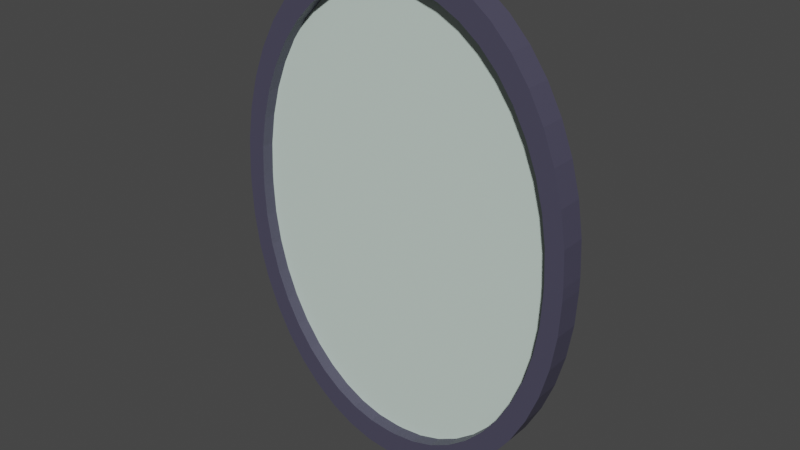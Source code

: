 # Source: ToiletMirror.blend  (saved by Blender 3.5.10; exported with 4.5.12 LTS)
import bpy
from mathutils import Matrix  # noqa: F401  (used for matrix-valued properties, if any)

bpy.ops.wm.read_factory_settings(use_empty=True)
scene = bpy.context.scene
scene.name = 'Scene'

# ---- collections
col_misc4 = bpy.data.collections.new('misc4'); scene.collection.children.link(col_misc4)

# ---- materials (node trees are filled in below, after node groups)
mat_material_012 = bpy.data.materials.new('Material.012')
mat_material_012.use_transparent_shadow = False
mat_material_013 = bpy.data.materials.new('Material.013')
mat_material_013.use_transparent_shadow = False

# ---- material node trees
mat_material_012.use_nodes = True; mat_material_012.node_tree.nodes.clear()
_N = mat_material_012.node_tree.nodes; _L = mat_material_012.node_tree.links
n0 = _N.new('ShaderNodeBsdfPrincipled'); n0.name = 'Principled BSDF'; n0.location = (10, 300)
n0.distribution = 'GGX'
n0.subsurface_method = 'RANDOM_WALK_SKIN'
n0.inputs[0].default_value = (0.06848, 0.0648, 0.1046, 1.0)
n0.inputs[3].default_value = 1.45
n0.inputs[27].default_value = (0.0, 0.0, 0.0, 1.0)
n0.inputs[28].default_value = 1.0
n1 = _N.new('ShaderNodeOutputMaterial'); n1.name = 'Material Output'; n1.location = (300, 300)
_L.new(n0.outputs[0], n1.inputs[0])
n1.is_active_output = True
mat_material_013.use_nodes = True; mat_material_013.node_tree.nodes.clear()
_N = mat_material_013.node_tree.nodes; _L = mat_material_013.node_tree.links
n0 = _N.new('ShaderNodeBsdfPrincipled'); n0.name = 'Principled BSDF'; n0.location = (10, 300)
n0.distribution = 'GGX'
n0.subsurface_method = 'RANDOM_WALK_SKIN'
n0.inputs[0].default_value = (0.6451, 0.7743, 0.7059, 1.0)
n0.inputs[3].default_value = 1.45
n0.inputs[27].default_value = (0.0, 0.0, 0.0, 1.0)
n0.inputs[28].default_value = 1.0
n1 = _N.new('ShaderNodeOutputMaterial'); n1.name = 'Material Output'; n1.location = (300, 300)
_L.new(n0.outputs[0], n1.inputs[0])
n1.is_active_output = True

# ---- world
world_world = bpy.data.worlds.new('World'); scene.world = world_world
world_world.use_nodes = True; world_world.node_tree.nodes.clear()
_N = world_world.node_tree.nodes; _L = world_world.node_tree.links
n0 = _N.new('ShaderNodeOutputWorld'); n0.name = 'World Output'; n0.location = (300, 300)
n1 = _N.new('ShaderNodeBackground'); n1.name = 'Background'; n1.location = (10, 300)
n1.inputs[0].default_value = (0.05088, 0.05088, 0.05088, 1.0)
_L.new(n1.outputs[0], n0.inputs[0])
n0.is_active_output = True
world_world.color = (0.05088, 0.05088, 0.05088)
world_world.use_sun_shadow = False
world_world.sun_shadow_jitter_overblur = 0.0

# ---- meshes
me_cube_117 = bpy.data.meshes.new('Cube.117')
me_cube_117.from_pydata([(-1.0, -1.0, -0.02466), (-0.02466, -1.0, -1.0), (-0.9901, -1.0, -0.1635), (-0.9605, -1.0, -0.2994), (-0.9119, -1.0, -0.4298), (-0.8452, -1.0, -0.552), (-0.7618, -1.0, -0.6634), (-0.6634, -1.0, -0.7618), (-0.552, -1.0, -0.8452), (-0.4298, -1.0, -0.9119), (-0.2994, -1.0, -0.9605), (-0.1635, -1.0, -0.9901), (-0.02466, -1.0, 1.0), (-1.0, -1.0, 0.02466), (-0.1635, -1.0, 0.9901), (-0.2994, -1.0, 0.9605), (-0.4298, -1.0, 0.9119), (-0.552, -1.0, 0.8452), (-0.6634, -1.0, 0.7618), (-0.7618, -1.0, 0.6634), (-0.8452, -1.0, 0.552), (-0.9119, -1.0, 0.4298), (-0.9605, -1.0, 0.2994), (-0.9901, -1.0, 0.1635), (-0.02466, 1.0, -1.0), (-1.0, 1.0, -0.02466), (-0.1635, 1.0, -0.9901), (-0.2994, 1.0, -0.9605), (-0.4298, 1.0, -0.9119), (-0.552, 1.0, -0.8452), (-0.6634, 1.0, -0.7618), (-0.7618, 1.0, -0.6634), (-0.8452, 1.0, -0.552), (-0.9119, 1.0, -0.4298), (-0.9605, 1.0, -0.2994), (-0.9901, 1.0, -0.1635), (-1.0, 1.0, 0.02466), (-0.02466, 1.0, 1.0), (-0.9901, 1.0, 0.1635), (-0.9605, 1.0, 0.2994), (-0.9119, 1.0, 0.4298), (-0.8452, 1.0, 0.552), (-0.7618, 1.0, 0.6634), (-0.6634, 1.0, 0.7618), (-0.552, 1.0, 0.8452), (-0.4298, 1.0, 0.9119), (-0.2994, 1.0, 0.9605), (-0.1635, 1.0, 0.9901), (0.02466, -1.0, -1.0), (1.0, -1.0, -0.02466), (0.1635, -1.0, -0.9901), (0.2994, -1.0, -0.9605), (0.4298, -1.0, -0.9119), (0.552, -1.0, -0.8452), (0.6634, -1.0, -0.7618), (0.7618, -1.0, -0.6634), (0.8452, -1.0, -0.552), (0.9119, -1.0, -0.4298), (0.9605, -1.0, -0.2994), (0.9901, -1.0, -0.1635), (1.0, -1.0, 0.02466), (0.02466, -1.0, 1.0), (0.9901, -1.0, 0.1635), (0.9605, -1.0, 0.2994), (0.9119, -1.0, 0.4298), (0.8452, -1.0, 0.552), (0.7618, -1.0, 0.6634), (0.6634, -1.0, 0.7618), (0.552, -1.0, 0.8452), (0.4298, -1.0, 0.9119), (0.2994, -1.0, 0.9605), (0.1635, -1.0, 0.9901), (1.0, 1.0, -0.02466), (0.02466, 1.0, -1.0), (0.9901, 1.0, -0.1635), (0.9605, 1.0, -0.2994), (0.9119, 1.0, -0.4298), (0.8452, 1.0, -0.552), (0.7618, 1.0, -0.6634), (0.6634, 1.0, -0.7618), (0.552, 1.0, -0.8452), (0.4298, 1.0, -0.9119), (0.2994, 1.0, -0.9605), (0.1635, 1.0, -0.9901), (0.02466, 1.0, 1.0), (1.0, 1.0, 0.02466), (0.1635, 1.0, 0.9901), (0.2994, 1.0, 0.9605), (0.4298, 1.0, 0.9119), (0.552, 1.0, 0.8452), (0.6634, 1.0, 0.7618), (0.7618, 1.0, 0.6634), (0.8452, 1.0, 0.552), (0.9119, 1.0, 0.4298), (0.9605, 1.0, 0.2994), (0.9901, 1.0, 0.1635), (-0.02218, -1.0, -0.8994), (-0.147, -1.0, -0.8905), (-0.2693, -1.0, -0.8639), (-0.3866, -1.0, -0.8201), (-0.4964, -1.0, -0.7601), (-0.5966, -1.0, -0.6851), (-0.6851, -1.0, -0.5966), (-0.7601, -1.0, -0.4964), (-0.8201, -1.0, -0.3866), (-0.8639, -1.0, -0.2693), (-0.8905, -1.0, -0.147), (-0.8994, -1.0, -0.02218), (-0.147, -1.0, 0.8905), (-0.02218, -1.0, 0.8994), (-0.2693, -1.0, 0.8639), (-0.3866, -1.0, 0.8201), (-0.4964, -1.0, 0.7601), (-0.5966, -1.0, 0.6851), (-0.6851, -1.0, 0.5966), (-0.7601, -1.0, 0.4964), (-0.8201, -1.0, 0.3866), (-0.8639, -1.0, 0.2693), (-0.8905, -1.0, 0.147), (-0.8994, -1.0, 0.02218), (0.147, -1.0, -0.8905), (0.02218, -1.0, -0.8994), (0.2693, -1.0, -0.8639), (0.3866, -1.0, -0.8201), (0.4964, -1.0, -0.7601), (0.5966, -1.0, -0.6851), (0.6851, -1.0, -0.5966), (0.7601, -1.0, -0.4964), (0.8201, -1.0, -0.3866), (0.8639, -1.0, -0.2693), (0.8905, -1.0, -0.147), (0.8994, -1.0, -0.02218), (0.02218, -1.0, 0.8994), (0.147, -1.0, 0.8905), (0.2693, -1.0, 0.8639), (0.3866, -1.0, 0.8201), (0.4964, -1.0, 0.7601), (0.5966, -1.0, 0.6851), (0.6851, -1.0, 0.5966), (0.7601, -1.0, 0.4964), (0.8201, -1.0, 0.3866), (0.8639, -1.0, 0.2693), (0.8905, -1.0, 0.147), (0.8994, -1.0, 0.02218), (-0.02218, -0.03463, -0.8994), (-0.147, -0.03463, -0.8905), (-0.2693, -0.03463, -0.8639), (-0.3866, -0.03463, -0.8201), (-0.4964, -0.03463, -0.7601), (-0.5966, -0.03463, -0.6851), (-0.6851, -0.03463, -0.5966), (-0.7601, -0.03463, -0.4964), (-0.8201, -0.03463, -0.3866), (-0.8639, -0.03463, -0.2693), (-0.8905, -0.03463, -0.147), (-0.8994, -0.03463, -0.02218), (-0.147, -0.03463, 0.8905), (-0.02218, -0.03463, 0.8994), (-0.2693, -0.03463, 0.8639), (-0.3866, -0.03463, 0.8201), (-0.4964, -0.03463, 0.7601), (-0.5966, -0.03463, 0.6851), (-0.6851, -0.03463, 0.5966), (-0.7601, -0.03463, 0.4964), (-0.8201, -0.03463, 0.3866), (-0.8639, -0.03463, 0.2693), (-0.8905, -0.03463, 0.147), (-0.8994, -0.03463, 0.02218), (0.147, -0.03463, -0.8905), (0.02218, -0.03463, -0.8994), (0.2693, -0.03463, -0.8639), (0.3866, -0.03463, -0.8201), (0.4964, -0.03463, -0.7601), (0.5966, -0.03463, -0.6851), (0.6851, -0.03463, -0.5966), (0.7601, -0.03463, -0.4964), (0.8201, -0.03463, -0.3866), (0.8639, -0.03463, -0.2693), (0.8905, -0.03463, -0.147), (0.8994, -0.03463, -0.02218), (0.02218, -0.03463, 0.8994), (0.147, -0.03463, 0.8905), (0.2693, -0.03463, 0.8639), (0.3866, -0.03463, 0.8201), (0.4964, -0.03463, 0.7601), (0.5966, -0.03463, 0.6851), (0.6851, -0.03463, 0.5966), (0.7601, -0.03463, 0.4964), (0.8201, -0.03463, 0.3866), (0.8639, -0.03463, 0.2693), (0.8905, -0.03463, 0.147), (0.8994, -0.03463, 0.02218)], [], [(67, 68, 136, 137), (72, 85, 60, 49), (84, 37, 12, 61), (0, 13, 36, 25), (24, 26, 27, 28, 29, 30, 31, 32, 33, 34, 35, 25, 36, 38, 39, 40, 41, 42, 43, 44, 45, 46, 47, 37, 84, 86, 87, 88, 89, 90, 91, 92, 93, 94, 95, 85, 72, 74, 75, 76, 77, 78, 79, 80, 81, 82, 83, 73), (24, 1, 11, 26), (26, 11, 10, 27), (27, 10, 9, 28), (28, 9, 8, 29), (29, 8, 7, 30), (30, 7, 6, 31), (31, 6, 5, 32), (32, 5, 4, 33), (33, 4, 3, 34), (34, 3, 2, 35), (35, 2, 0, 25), (12, 37, 47, 14), (14, 47, 46, 15), (15, 46, 45, 16), (16, 45, 44, 17), (17, 44, 43, 18), (18, 43, 42, 19), (19, 42, 41, 20), (20, 41, 40, 21), (21, 40, 39, 22), (22, 39, 38, 23), (23, 38, 36, 13), (48, 73, 83, 50), (50, 83, 82, 51), (51, 82, 81, 52), (52, 81, 80, 53), (53, 80, 79, 54), (54, 79, 78, 55), (55, 78, 77, 56), (56, 77, 76, 57), (57, 76, 75, 58), (58, 75, 74, 59), (59, 74, 72, 49), (84, 61, 71, 86), (86, 71, 70, 87), (87, 70, 69, 88), (88, 69, 68, 89), (89, 68, 67, 90), (90, 67, 66, 91), (91, 66, 65, 92), (92, 65, 64, 93), (93, 64, 63, 94), (94, 63, 62, 95), (95, 62, 60, 85), (24, 73, 48, 1), (108, 110, 158, 156), (56, 57, 128, 127), (4, 5, 103, 104), (18, 19, 114, 113), (71, 61, 132, 133), (62, 63, 141, 142), (52, 53, 124, 123), (8, 9, 99, 100), (14, 15, 110, 108), (23, 13, 119, 118), (66, 67, 137, 138), (57, 58, 129, 128), (3, 4, 104, 105), (19, 20, 115, 114), (70, 71, 133, 134), (60, 62, 142, 143), (53, 54, 125, 124), (7, 8, 100, 101), (15, 16, 111, 110), (48, 50, 120, 121), (65, 66, 138, 139), (11, 1, 96, 97), (58, 59, 130, 129), (2, 3, 105, 106), (20, 21, 116, 115), (69, 70, 134, 135), (1, 48, 121, 96), (54, 55, 126, 125), (6, 7, 101, 102), (16, 17, 112, 111), (13, 0, 107, 119), (64, 65, 139, 140), (50, 51, 122, 120), (10, 11, 97, 98), (59, 49, 131, 130), (0, 2, 106, 107), (21, 22, 117, 116), (68, 69, 135, 136), (49, 60, 143, 131), (55, 56, 127, 126), (5, 6, 102, 103), (17, 18, 113, 112), (61, 12, 109, 132), (12, 14, 108, 109), (63, 64, 140, 141), (51, 52, 123, 122), (9, 10, 98, 99), (22, 23, 118, 117), (169, 168, 170, 171, 172, 173, 174, 175, 176, 177, 178, 179, 191, 190, 189, 188, 187, 186, 185, 184, 183, 182, 181, 180, 157, 156, 158, 159, 160, 161, 162, 163, 164, 165, 166, 167, 155, 154, 153, 152, 151, 150, 149, 148, 147, 146, 145, 144), (139, 138, 186, 187), (124, 125, 173, 172), (110, 111, 159, 158), (140, 139, 187, 188), (97, 96, 144, 145), (125, 126, 174, 173), (111, 112, 160, 159), (141, 140, 188, 189), (98, 97, 145, 146), (126, 127, 175, 174), (112, 113, 161, 160), (142, 141, 189, 190), (99, 98, 146, 147), (127, 128, 176, 175), (113, 114, 162, 161), (143, 142, 190, 191), (100, 99, 147, 148), (128, 129, 177, 176), (114, 115, 163, 162), (96, 121, 169, 144), (101, 100, 148, 149), (129, 130, 178, 177), (115, 116, 164, 163), (119, 107, 155, 167), (102, 101, 149, 150), (130, 131, 179, 178), (116, 117, 165, 164), (131, 143, 191, 179), (103, 102, 150, 151), (133, 132, 180, 181), (117, 118, 166, 165), (132, 109, 157, 180), (104, 103, 151, 152), (134, 133, 181, 182), (118, 119, 167, 166), (105, 104, 152, 153), (135, 134, 182, 183), (121, 120, 168, 169), (106, 105, 153, 154), (136, 135, 183, 184), (120, 122, 170, 168), (107, 106, 154, 155), (137, 136, 184, 185), (122, 123, 171, 170), (109, 108, 156, 157), (138, 137, 185, 186), (123, 124, 172, 171)])
me_cube_117.polygons.foreach_set('material_index', [0, 0, 0, 0, 0, 0, 0, 0, 0, 0, 0, 0, 0, 0, 0, 0, 0, 0, 0, 0, 0, 0, 0, 0, 0, 0, 0, 0, 0, 0, 0, 0, 0, 0, 0, 0, 0, 0, 0, 0, 0, 0, 0, 0, 0, 0, 0, 0, 0, 0, 0, 0, 0, 0, 0, 0, 0, 0, 0, 0, 0, 0, 0, 0, 0, 0, 0, 0, 0, 0, 0, 0, 0, 0, 0, 0, 0, 0, 0, 0, 0, 0, 0, 0, 0, 0, 0, 0, 0, 0, 0, 0, 0, 0, 0, 0, 0, 0, 1, 0, 0, 0, 0, 0, 0, 0, 0, 0, 0, 0, 0, 0, 0, 0, 0, 0, 0, 0, 0, 0, 0, 0, 0, 0, 0, 0, 0, 0, 0, 0, 0, 0, 0, 0, 0, 0, 0, 0, 0, 0, 0, 0, 0, 0, 0, 0])
_uv = me_cube_117.uv_layers.new(name='UVMap')
_uv.uv.foreach_set('vector', [0.6671, 0.75, 0.681, 0.75, 0.681, 0.75, 0.6671, 0.75, 0.4969, 0.5, 0.5031, 0.5, 0.5031, 0.75, 0.4969, 0.75, 0.7469, 0.5, 0.7531, 0.5, 0.7531, 0.75, 0.7469, 0.75, 0.4969, 0.0, 0.5031, 0.0, 0.5031, 0.25, 0.4969, 0.25, 0.375, 0.3719, 0.3762, 0.3546, 0.3799, 0.3376, 0.386, 0.3213, 0.3944, 0.306, 0.4048, 0.2921, 0.4171, 0.2798, 0.431, 0.2694, 0.4463, 0.261, 0.4626, 0.2549, 0.4796, 0.2512, 0.4969, 0.25, 0.5031, 0.25, 0.5204, 0.2512, 0.5374, 0.2549, 0.5537, 0.261, 0.569, 0.2694, 0.5829, 0.2798, 0.5952, 0.2921, 0.6056, 0.306, 0.614, 0.3213, 0.6201, 0.3376, 0.6238, 0.3546, 0.625, 0.3719, 0.625, 0.3781, 0.6238, 0.3954, 0.6201, 0.4124, 0.614, 0.4287, 0.6056, 0.444, 0.5952, 0.4579, 0.5829, 0.4702, 0.569, 0.4806, 0.5537, 0.489, 0.5374, 0.4951, 0.5204, 0.4988, 0.5031, 0.5, 0.4969, 0.5, 0.4796, 0.4988, 0.4626, 0.4951, 0.4463, 0.489, 0.431, 0.4806, 0.4171, 0.4702, 0.4048, 0.4579, 0.3944, 0.444, 0.386, 0.4287, 0.3799, 0.4124, 0.3762, 0.3954, 0.375, 0.3781, 0.2469, 0.5, 0.2469, 0.75, 0.2296, 0.75, 0.2296, 0.5, 0.2296, 0.5, 0.2296, 0.75, 0.2126, 0.75, 0.2126, 0.5, 0.2126, 0.5, 0.2126, 0.75, 0.1963, 0.75, 0.1963, 0.5, 0.1963, 0.5, 0.1963, 0.75, 0.181, 0.75, 0.181, 0.5, 0.181, 0.5, 0.181, 0.75, 0.1671, 0.75, 0.1671, 0.5, 0.1671, 0.5, 0.1671, 0.75, 0.125, 0.75, 0.125, 0.5, 0.375, 0.25, 0.375, 0.0, 0.431, 0.0, 0.431, 0.25, 0.431, 0.25, 0.431, 0.0, 0.4463, 0.0, 0.4463, 0.25, 0.4463, 0.25, 0.4463, 0.0, 0.4626, 0.0, 0.4626, 0.25, 0.4626, 0.25, 0.4626, 0.0, 0.4796, 0.0, 0.4796, 0.25, 0.4796, 0.25, 0.4796, 0.0, 0.4969, 0.0, 0.4969, 0.25, 0.7531, 0.75, 0.7531, 0.5, 0.7704, 0.5, 0.7704, 0.75, 0.7704, 0.75, 0.7704, 0.5, 0.7874, 0.5, 0.7874, 0.75, 0.7874, 0.75, 0.7874, 0.5, 0.8037, 0.5, 0.8037, 0.75, 0.8037, 0.75, 0.8037, 0.5, 0.819, 0.5, 0.819, 0.75, 0.819, 0.75, 0.819, 0.5, 0.875, 0.5, 0.875, 0.75, 0.625, 0.0, 0.625, 0.25, 0.5829, 0.25, 0.5829, 0.0, 0.5829, 0.0, 0.5829, 0.25, 0.569, 0.25, 0.569, 0.0, 0.569, 0.0, 0.569, 0.25, 0.5537, 0.25, 0.5537, 0.0, 0.5537, 0.0, 0.5537, 0.25, 0.5374, 0.25, 0.5374, 0.0, 0.5374, 0.0, 0.5374, 0.25, 0.5204, 0.25, 0.5204, 0.0, 0.5204, 0.0, 0.5204, 0.25, 0.5031, 0.25, 0.5031, 0.0, 0.2531, 0.75, 0.2531, 0.5, 0.2704, 0.5, 0.2704, 0.75, 0.2704, 0.75, 0.2704, 0.5, 0.2874, 0.5, 0.2874, 0.75, 0.2874, 0.75, 0.2874, 0.5, 0.3037, 0.5, 0.3037, 0.75, 0.3037, 0.75, 0.3037, 0.5, 0.319, 0.5, 0.319, 0.75, 0.319, 0.75, 0.319, 0.5, 0.3329, 0.5, 0.3329, 0.75, 0.3329, 0.75, 0.3329, 0.5, 0.4171, 0.5, 0.4171, 0.75, 0.4171, 0.75, 0.4171, 0.5, 0.431, 0.5, 0.431, 0.75, 0.431, 0.75, 0.431, 0.5, 0.4463, 0.5, 0.4463, 0.75, 0.4463, 0.75, 0.4463, 0.5, 0.4626, 0.5, 0.4626, 0.75, 0.4626, 0.75, 0.4626, 0.5, 0.4796, 0.5, 0.4796, 0.75, 0.4796, 0.75, 0.4796, 0.5, 0.4969, 0.5, 0.4969, 0.75, 0.7469, 0.5, 0.7469, 0.75, 0.7296, 0.75, 0.7296, 0.5, 0.7296, 0.5, 0.7296, 0.75, 0.7126, 0.75, 0.7126, 0.5, 0.7126, 0.5, 0.7126, 0.75, 0.6963, 0.75, 0.6963, 0.5, 0.6963, 0.5, 0.6963, 0.75, 0.681, 0.75, 0.681, 0.5, 0.681, 0.5, 0.681, 0.75, 0.6671, 0.75, 0.6671, 0.5, 0.6671, 0.5, 0.6671, 0.75, 0.5829, 0.75, 0.5829, 0.5, 0.5829, 0.5, 0.5829, 0.75, 0.569, 0.75, 0.569, 0.5, 0.569, 0.5, 0.569, 0.75, 0.5537, 0.75, 0.5537, 0.5, 0.5537, 0.5, 0.5537, 0.75, 0.5374, 0.75, 0.5374, 0.5, 0.5374, 0.5, 0.5374, 0.75, 0.5204, 0.75, 0.5204, 0.5, 0.5204, 0.5, 0.5204, 0.75, 0.5031, 0.75, 0.5031, 0.5, 0.2469, 0.5, 0.2531, 0.5, 0.2531, 0.75, 0.2469, 0.75, 0.7704, 0.75, 0.7874, 0.75, 0.7874, 0.75, 0.7704, 0.75, 0.431, 0.75, 0.4463, 0.75, 0.4463, 0.75, 0.431, 0.75, 0.4463, 0.0, 0.431, 0.0, 0.431, 0.0, 0.4463, 0.0, 0.625, 0.0, 0.5829, 0.0, 0.5829, 0.0, 0.625, 0.0, 0.7296, 0.75, 0.7469, 0.75, 0.7469, 0.75, 0.7296, 0.75, 0.5204, 0.75, 0.5374, 0.75, 0.5374, 0.75, 0.5204, 0.75, 0.3037, 0.75, 0.319, 0.75, 0.319, 0.75, 0.3037, 0.75, 0.181, 0.75, 0.1963, 0.75, 0.1963, 0.75, 0.181, 0.75, 0.7704, 0.75, 0.7874, 0.75, 0.7874, 0.75, 0.7704, 0.75, 0.5204, 0.0, 0.5031, 0.0, 0.5031, 0.0, 0.5204, 0.0, 0.5829, 0.75, 0.6671, 0.75, 0.6671, 0.75, 0.5829, 0.75, 0.4463, 0.75, 0.4626, 0.75, 0.4626, 0.75, 0.4463, 0.75, 0.4626, 0.0, 0.4463, 0.0, 0.4463, 0.0, 0.4626, 0.0, 0.5829, 0.0, 0.569, 0.0, 0.569, 0.0, 0.5829, 0.0, 0.7126, 0.75, 0.7296, 0.75, 0.7296, 0.75, 0.7126, 0.75, 0.5031, 0.75, 0.5204, 0.75, 0.5204, 0.75, 0.5031, 0.75, 0.319, 0.75, 0.3329, 0.75, 0.3329, 0.75, 0.319, 0.75, 0.1671, 0.75, 0.181, 0.75, 0.181, 0.75, 0.1671, 0.75, 0.7874, 0.75, 0.8037, 0.75, 0.8037, 0.75, 0.7874, 0.75, 0.2531, 0.75, 0.2704, 0.75, 0.2704, 0.75, 0.2531, 0.75, 0.569, 0.75, 0.5829, 0.75, 0.5829, 0.75, 0.569, 0.75, 0.2296, 0.75, 0.2469, 0.75, 0.2469, 0.75, 0.2296, 0.75, 0.4626, 0.75, 0.4796, 0.75, 0.4796, 0.75, 0.4626, 0.75, 0.4796, 0.0, 0.4626, 0.0, 0.4626, 0.0, 0.4796, 0.0, 0.569, 0.0, 0.5537, 0.0, 0.5537, 0.0, 0.569, 0.0, 0.6963, 0.75, 0.7126, 0.75, 0.7126, 0.75, 0.6963, 0.75, 0.2469, 0.75, 0.2531, 0.75, 0.2531, 0.75, 0.2469, 0.75, 0.3329, 0.75, 0.4171, 0.75, 0.4171, 0.75, 0.3329, 0.75, 0.125, 0.75, 0.1671, 0.75, 0.1671, 0.75, 0.125, 0.75, 0.8037, 0.75, 0.819, 0.75, 0.819, 0.75, 0.8037, 0.75, 0.5031, 0.0, 0.4969, 0.0, 0.4969, 0.0, 0.5031, 0.0, 0.5537, 0.75, 0.569, 0.75, 0.569, 0.75, 0.5537, 0.75, 0.2704, 0.75, 0.2874, 0.75, 0.2874, 0.75, 0.2704, 0.75, 0.2126, 0.75, 0.2296, 0.75, 0.2296, 0.75, 0.2126, 0.75, 0.4796, 0.75, 0.4969, 0.75, 0.4969, 0.75, 0.4796, 0.75, 0.4969, 0.0, 0.4796, 0.0, 0.4796, 0.0, 0.4969, 0.0, 0.5537, 0.0, 0.5374, 0.0, 0.5374, 0.0, 0.5537, 0.0, 0.681, 0.75, 0.6963, 0.75, 0.6963, 0.75, 0.681, 0.75, 0.4969, 0.75, 0.5031, 0.75, 0.5031, 0.75, 0.4969, 0.75, 0.4171, 0.75, 0.431, 0.75, 0.431, 0.75, 0.4171, 0.75, 0.431, 0.0, 0.375, 0.0, 0.375, 0.0, 0.431, 0.0, 0.819, 0.75, 0.875, 0.75, 0.875, 0.75, 0.819, 0.75, 0.7469, 0.75, 0.7531, 0.75, 0.7531, 0.75, 0.7469, 0.75, 0.7531, 0.75, 0.7704, 0.75, 0.7704, 0.75, 0.7531, 0.75, 0.5374, 0.75, 0.5537, 0.75, 0.5537, 0.75, 0.5374, 0.75, 0.2874, 0.75, 0.3037, 0.75, 0.3037, 0.75, 0.2874, 0.75, 0.1963, 0.75, 0.2126, 0.75, 0.2126, 0.75, 0.1963, 0.75, 0.5374, 0.0, 0.5204, 0.0, 0.5204, 0.0, 0.5374, 0.0, 0.375, 0.8719, 0.3762, 0.8546, 0.3799, 0.8376, 0.386, 0.8213, 0.3944, 0.806, 0.4048, 0.7921, 0.4171, 0.7798, 0.431, 0.7694, 0.4463, 0.761, 0.4626, 0.7549, 0.4796, 0.7512, 0.4969, 0.75, 0.5031, 0.75, 0.5204, 0.7512, 0.5374, 0.7549, 0.5537, 0.761, 0.569, 0.7694, 0.5829, 0.7798, 0.5952, 0.7921, 0.6056, 0.806, 0.614, 0.8213, 0.6201, 0.8376, 0.6238, 0.8546, 0.625, 0.8719, 0.625, 0.8781, 0.6238, 0.8954, 0.6201, 0.9124, 0.614, 0.9287, 0.6056, 0.944, 0.5952, 0.9579, 0.5829, 0.9702, 0.569, 0.9806, 0.5537, 0.989, 0.5374, 0.9951, 0.5204, 0.9988, 0.5031, 1.0, 0.4969, 1.0, 0.4796, 0.9988, 0.4626, 0.9951, 0.4463, 0.989, 0.431, 0.9806, 0.4171, 0.9702, 0.4048, 0.9579, 0.3944, 0.944, 0.386, 0.9287, 0.3799, 0.9124, 0.3762, 0.8954, 0.375, 0.8781, 0.569, 0.75, 0.5829, 0.75, 0.5829, 0.75, 0.569, 0.75, 0.319, 0.75, 0.3329, 0.75, 0.3329, 0.75, 0.319, 0.75, 0.7874, 0.75, 0.8037, 0.75, 0.8037, 0.75, 0.7874, 0.75, 0.5537, 0.75, 0.569, 0.75, 0.569, 0.75, 0.5537, 0.75, 0.2296, 0.75, 0.2469, 0.75, 0.2469, 0.75, 0.2296, 0.75, 0.3329, 0.75, 0.4171, 0.75, 0.4171, 0.75, 0.3329, 0.75, 0.8037, 0.75, 0.819, 0.75, 0.819, 0.75, 0.8037, 0.75, 0.5374, 0.75, 0.5537, 0.75, 0.5537, 0.75, 0.5374, 0.75, 0.2126, 0.75, 0.2296, 0.75, 0.2296, 0.75, 0.2126, 0.75, 0.4171, 0.75, 0.431, 0.75, 0.431, 0.75, 0.4171, 0.75, 0.819, 0.75, 0.875, 0.75, 0.875, 0.75, 0.819, 0.75, 0.5204, 0.75, 0.5374, 0.75, 0.5374, 0.75, 0.5204, 0.75, 0.1963, 0.75, 0.2126, 0.75, 0.2126, 0.75, 0.1963, 0.75, 0.431, 0.75, 0.4463, 0.75, 0.4463, 0.75, 0.431, 0.75, 0.625, 0.0, 0.5829, 0.0, 0.5829, 0.0, 0.625, 0.0, 0.5031, 0.75, 0.5204, 0.75, 0.5204, 0.75, 0.5031, 0.75, 0.181, 0.75, 0.1963, 0.75, 0.1963, 0.75, 0.181, 0.75, 0.4463, 0.75, 0.4626, 0.75, 0.4626, 0.75, 0.4463, 0.75, 0.5829, 0.0, 0.569, 0.0, 0.569, 0.0, 0.5829, 0.0, 0.2469, 0.75, 0.2531, 0.75, 0.2531, 0.75, 0.2469, 0.75, 0.1671, 0.75, 0.181, 0.75, 0.181, 0.75, 0.1671, 0.75, 0.4626, 0.75, 0.4796, 0.75, 0.4796, 0.75, 0.4626, 0.75, 0.569, 0.0, 0.5537, 0.0, 0.5537, 0.0, 0.569, 0.0, 0.5031, 0.0, 0.4969, 0.0, 0.4969, 0.0, 0.5031, 0.0, 0.125, 0.75, 0.1671, 0.75, 0.1671, 0.75, 0.125, 0.75, 0.4796, 0.75, 0.4969, 0.75, 0.4969, 0.75, 0.4796, 0.75, 0.5537, 0.0, 0.5374, 0.0, 0.5374, 0.0, 0.5537, 0.0, 0.4969, 0.75, 0.5031, 0.75, 0.5031, 0.75, 0.4969, 0.75, 0.431, 0.0, 0.375, 0.0, 0.375, 0.0, 0.431, 0.0, 0.7296, 0.75, 0.7469, 0.75, 0.7469, 0.75, 0.7296, 0.75, 0.5374, 0.0, 0.5204, 0.0, 0.5204, 0.0, 0.5374, 0.0, 0.7469, 0.75, 0.7531, 0.75, 0.7531, 0.75, 0.7469, 0.75, 0.4463, 0.0, 0.431, 0.0, 0.431, 0.0, 0.4463, 0.0, 0.7126, 0.75, 0.7296, 0.75, 0.7296, 0.75, 0.7126, 0.75, 0.5204, 0.0, 0.5031, 0.0, 0.5031, 0.0, 0.5204, 0.0, 0.4626, 0.0, 0.4463, 0.0, 0.4463, 0.0, 0.4626, 0.0, 0.6963, 0.75, 0.7126, 0.75, 0.7126, 0.75, 0.6963, 0.75, 0.2531, 0.75, 0.2704, 0.75, 0.2704, 0.75, 0.2531, 0.75, 0.4796, 0.0, 0.4626, 0.0, 0.4626, 0.0, 0.4796, 0.0, 0.681, 0.75, 0.6963, 0.75, 0.6963, 0.75, 0.681, 0.75, 0.2704, 0.75, 0.2874, 0.75, 0.2874, 0.75, 0.2704, 0.75, 0.4969, 0.0, 0.4796, 0.0, 0.4796, 0.0, 0.4969, 0.0, 0.6671, 0.75, 0.681, 0.75, 0.681, 0.75, 0.6671, 0.75, 0.2874, 0.75, 0.3037, 0.75, 0.3037, 0.75, 0.2874, 0.75, 0.7531, 0.75, 0.7704, 0.75, 0.7704, 0.75, 0.7531, 0.75, 0.5829, 0.75, 0.6671, 0.75, 0.6671, 0.75, 0.5829, 0.75, 0.3037, 0.75, 0.319, 0.75, 0.319, 0.75, 0.3037, 0.75])
me_cube_117.materials.append(mat_material_012)
me_cube_117.materials.append(mat_material_013)
me_cube_117.update()

# ---- objects
ob_mirror = bpy.data.objects.new('mirror', me_cube_117)

# ---- transforms, parenting, visibility, modifiers, constraints
ob_mirror.location = (-4.509, 6.056, 6.001)
ob_mirror.scale = (0.3725, 0.02666, 0.5163)

# ---- collection membership
col_misc4.objects.link(ob_mirror)

# ---- scene / render settings (as saved in the file)
scene.frame_start = 1; scene.frame_end = 250; scene.frame_set(193)
scene.render.engine = 'BLENDER_EEVEE_NEXT'
scene.cycles.samples = 1024
scene.cycles.sampling_pattern = 'TABULATED_SOBOL'
scene.cycles.bake_type = 'NORMAL'
scene.view_settings.view_transform = 'Filmic'
bpy.context.view_layer.update()

# ---- added for rendering (the .blend has no active camera and no usable light): camera, sun
cam_auto = bpy.data.cameras.new('AutoCamera')
cam_auto.lens = 50.0
cam_auto.sensor_width = 36.0
cam_auto.clip_end = 1000.0
ob_auto_camera = bpy.data.objects.new('AutoCamera', cam_auto)
scene.collection.objects.link(ob_auto_camera)
ob_auto_camera.location = (-3.33011, 4.64091, 6.94402)
ob_auto_camera.rotation_euler = (1.09748, -7.21219e-08, 0.694738)
scene.camera = ob_auto_camera
light_auto_sun = bpy.data.lights.new('AutoSun', 'SUN')
light_auto_sun.energy = 3.0
light_auto_sun.angle = 0.0523599
ob_auto_sun = bpy.data.objects.new('AutoSun', light_auto_sun)
scene.collection.objects.link(ob_auto_sun)
ob_auto_sun.rotation_euler = (0.872665, 0.174533, 0.523599)
bpy.context.view_layer.update()

